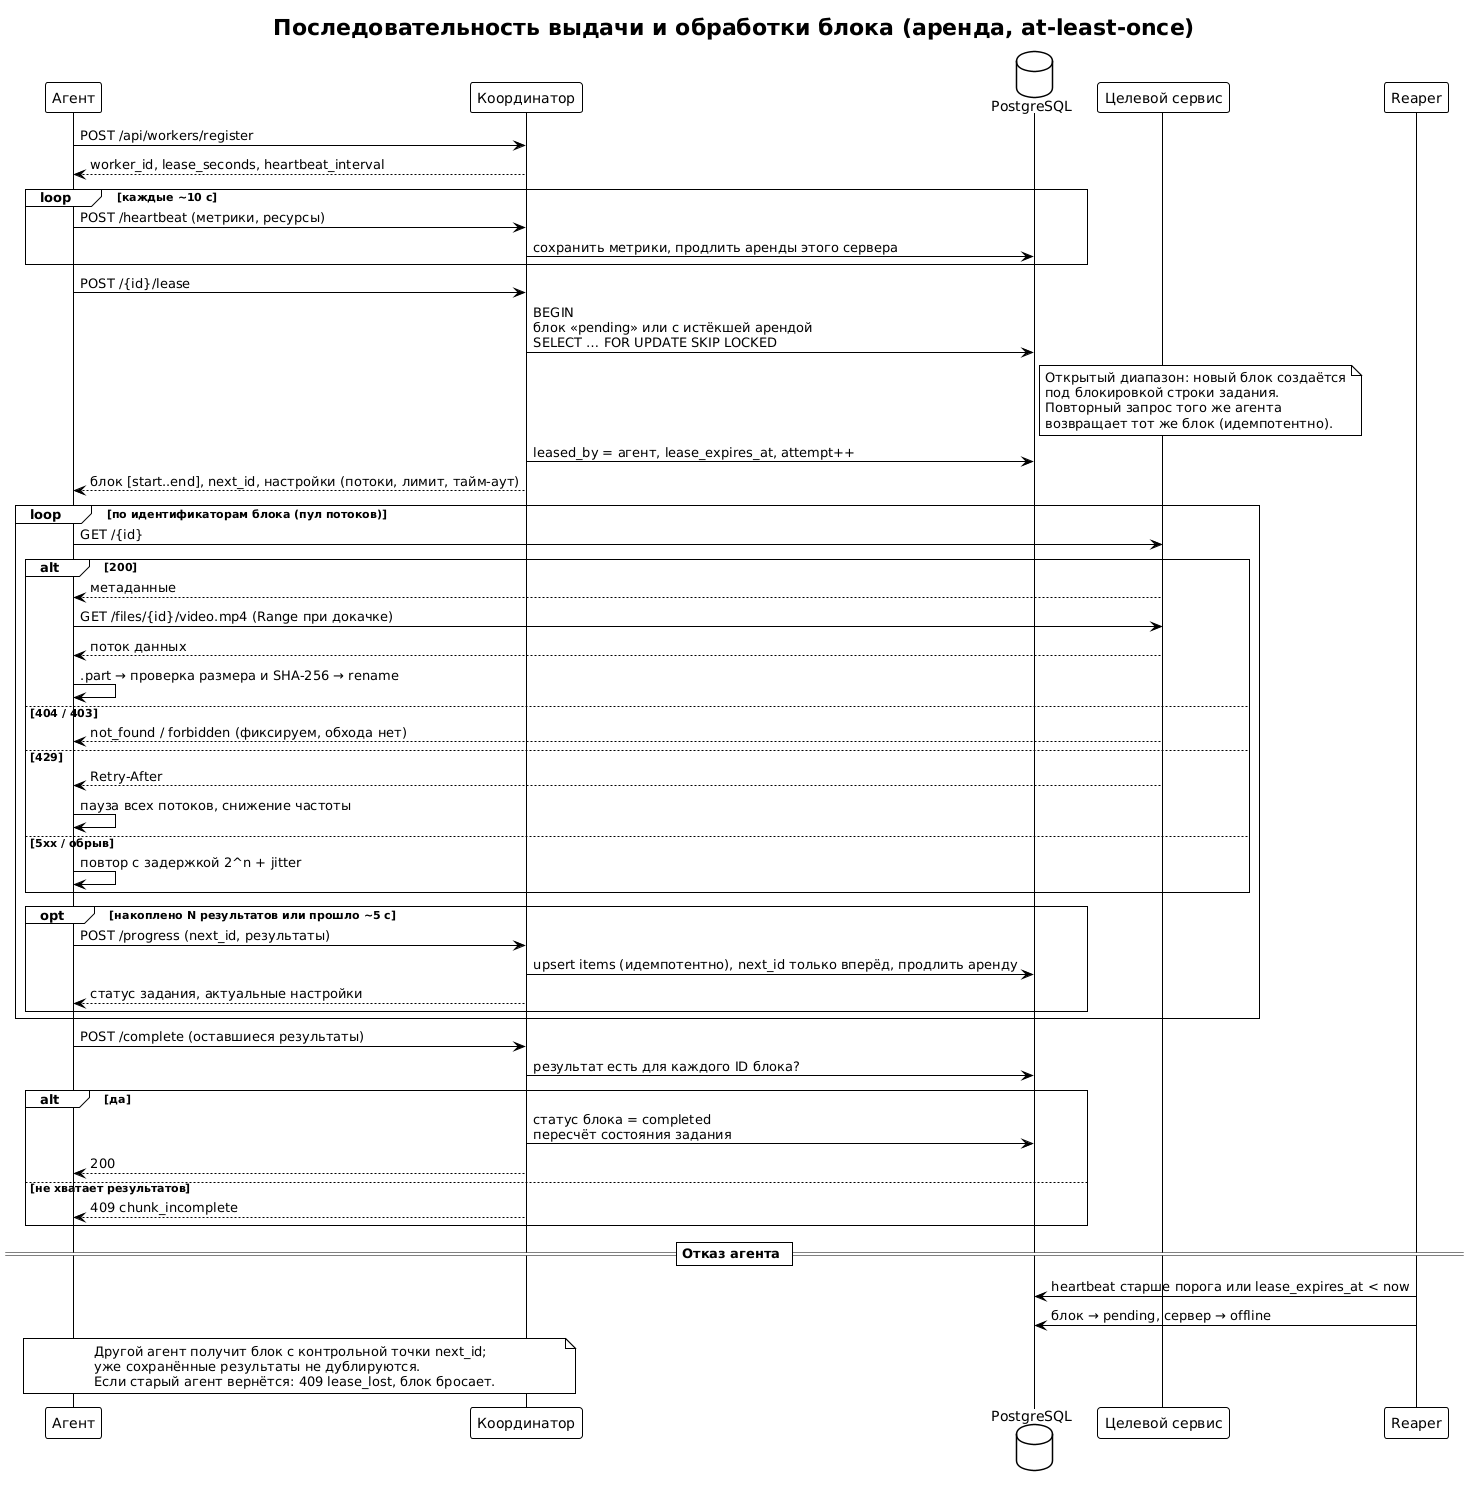

The diagram above was rendered by PlantUML. Its source (embedded in the PNG):
@startuml lease-sequence
!theme plain
skinparam defaultFontName DejaVu Sans
skinparam shadowing false
title Последовательность выдачи и обработки блока (аренда, at-least-once)

participant "Агент" as A
participant "Координатор" as C
database "PostgreSQL" as DB
participant "Целевой сервис" as T
participant "Reaper" as R

A -> C : POST /api/workers/register
C --> A : worker_id, lease_seconds, heartbeat_interval

loop каждые ~10 с
  A -> C : POST /heartbeat (метрики, ресурсы)
  C -> DB : сохранить метрики, продлить аренды этого сервера
end

A -> C : POST /{id}/lease
C -> DB : BEGIN\nблок «pending» или с истёкшей арендой\nSELECT … FOR UPDATE SKIP LOCKED
note right of DB
  Открытый диапазон: новый блок создаётся
  под блокировкой строки задания.
  Повторный запрос того же агента
  возвращает тот же блок (идемпотентно).
end note
C -> DB : leased_by = агент, lease_expires_at, attempt++
C --> A : блок [start..end], next_id, настройки (потоки, лимит, тайм-аут)

loop по идентификаторам блока (пул потоков)
  A -> T : GET /{id}
  alt 200
    T --> A : метаданные
    A -> T : GET /files/{id}/video.mp4 (Range при докачке)
    T --> A : поток данных
    A -> A : .part → проверка размера и SHA-256 → rename
  else 404 / 403
    T --> A : not_found / forbidden (фиксируем, обхода нет)
  else 429
    T --> A : Retry-After
    A -> A : пауза всех потоков, снижение частоты
  else 5xx / обрыв
    A -> A : повтор с задержкой 2^n + jitter
  end
  opt накоплено N результатов или прошло ~5 с
    A -> C : POST /progress (next_id, результаты)
    C -> DB : upsert items (идемпотентно), next_id только вперёд, продлить аренду
    C --> A : статус задания, актуальные настройки
  end
end

A -> C : POST /complete (оставшиеся результаты)
C -> DB : результат есть для каждого ID блока?
alt да
  C -> DB : статус блока = completed\nпересчёт состояния задания
  C --> A : 200
else не хватает результатов
  C --> A : 409 chunk_incomplete
end

== Отказ агента ==
R -> DB : heartbeat старше порога или lease_expires_at < now
R -> DB : блок → pending, сервер → offline
note over A, C
  Другой агент получит блок с контрольной точки next_id;
  уже сохранённые результаты не дублируются.
  Если старый агент вернётся: 409 lease_lost, блок бросает.
end note
@enduml